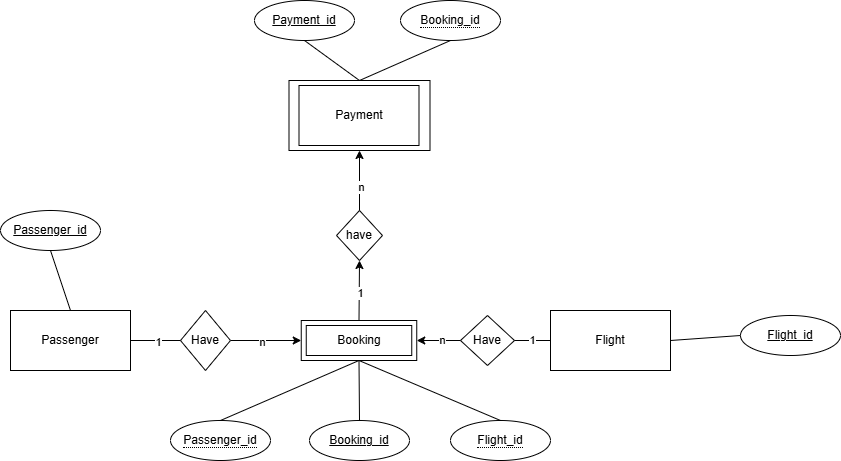

The diagram above was exported from draw.io. Its source (the exported page's mxGraphModel, read from the mxfile embedded in the PNG):
<mxGraphModel dx="1118" dy="1643" grid="1" gridSize="10" guides="1" tooltips="1" connect="1" arrows="1" fold="1" page="1" pageScale="1" pageWidth="827" pageHeight="1169" math="0" shadow="0">
  <root>
    <mxCell id="0" />
    <mxCell id="1" parent="0" />
    <mxCell id="Apu4oXy29eJ_MwneJdF5-1" value="Passenger" style="rounded=0;whiteSpace=wrap;html=1;" vertex="1" parent="1">
      <mxGeometry x="70" y="130" width="120" height="60" as="geometry" />
    </mxCell>
    <mxCell id="Apu4oXy29eJ_MwneJdF5-3" value="Flight" style="rounded=0;whiteSpace=wrap;html=1;" vertex="1" parent="1">
      <mxGeometry x="610" y="130" width="120" height="60" as="geometry" />
    </mxCell>
    <mxCell id="Apu4oXy29eJ_MwneJdF5-7" value="" style="endArrow=classic;html=1;rounded=0;entryX=0;entryY=0.5;entryDx=0;entryDy=0;exitX=1;exitY=0.5;exitDx=0;exitDy=0;" edge="1" parent="1" source="Apu4oXy29eJ_MwneJdF5-8" target="Apu4oXy29eJ_MwneJdF5-32">
      <mxGeometry width="50" height="50" relative="1" as="geometry">
        <mxPoint x="300" y="160" as="sourcePoint" />
        <mxPoint x="354" y="160" as="targetPoint" />
      </mxGeometry>
    </mxCell>
    <mxCell id="Apu4oXy29eJ_MwneJdF5-11" value="n" style="edgeLabel;html=1;align=center;verticalAlign=middle;resizable=0;points=[];" vertex="1" connectable="0" parent="Apu4oXy29eJ_MwneJdF5-7">
      <mxGeometry x="-0.125" y="-1" relative="1" as="geometry">
        <mxPoint as="offset" />
      </mxGeometry>
    </mxCell>
    <mxCell id="Apu4oXy29eJ_MwneJdF5-8" value="Have" style="rhombus;whiteSpace=wrap;html=1;" vertex="1" parent="1">
      <mxGeometry x="240" y="130" width="50" height="60" as="geometry" />
    </mxCell>
    <mxCell id="Apu4oXy29eJ_MwneJdF5-9" value="" style="endArrow=none;html=1;rounded=0;exitX=1;exitY=0.5;exitDx=0;exitDy=0;entryX=0;entryY=0.5;entryDx=0;entryDy=0;" edge="1" parent="1" source="Apu4oXy29eJ_MwneJdF5-1" target="Apu4oXy29eJ_MwneJdF5-8">
      <mxGeometry width="50" height="50" relative="1" as="geometry">
        <mxPoint x="390" y="270" as="sourcePoint" />
        <mxPoint x="440" y="220" as="targetPoint" />
      </mxGeometry>
    </mxCell>
    <mxCell id="Apu4oXy29eJ_MwneJdF5-10" value="1" style="edgeLabel;html=1;align=center;verticalAlign=middle;resizable=0;points=[];" vertex="1" connectable="0" parent="Apu4oXy29eJ_MwneJdF5-9">
      <mxGeometry x="0.08" y="-1" relative="1" as="geometry">
        <mxPoint as="offset" />
      </mxGeometry>
    </mxCell>
    <mxCell id="Apu4oXy29eJ_MwneJdF5-16" value="" style="endArrow=classic;html=1;rounded=0;exitX=0;exitY=0.5;exitDx=0;exitDy=0;" edge="1" parent="1" source="Apu4oXy29eJ_MwneJdF5-18" target="Apu4oXy29eJ_MwneJdF5-32">
      <mxGeometry width="50" height="50" relative="1" as="geometry">
        <mxPoint x="490" y="290" as="sourcePoint" />
        <mxPoint x="484" y="160" as="targetPoint" />
      </mxGeometry>
    </mxCell>
    <mxCell id="Apu4oXy29eJ_MwneJdF5-17" value="n" style="edgeLabel;html=1;align=center;verticalAlign=middle;resizable=0;points=[];" vertex="1" connectable="0" parent="Apu4oXy29eJ_MwneJdF5-16">
      <mxGeometry x="-0.125" y="-1" relative="1" as="geometry">
        <mxPoint as="offset" />
      </mxGeometry>
    </mxCell>
    <mxCell id="Apu4oXy29eJ_MwneJdF5-18" value="Have" style="rhombus;whiteSpace=wrap;html=1;" vertex="1" parent="1">
      <mxGeometry x="520" y="135" width="54" height="50" as="geometry" />
    </mxCell>
    <mxCell id="Apu4oXy29eJ_MwneJdF5-19" value="" style="endArrow=none;html=1;rounded=0;exitX=0;exitY=0.5;exitDx=0;exitDy=0;entryX=1;entryY=0.5;entryDx=0;entryDy=0;" edge="1" parent="1" target="Apu4oXy29eJ_MwneJdF5-18" source="Apu4oXy29eJ_MwneJdF5-3">
      <mxGeometry width="50" height="50" relative="1" as="geometry">
        <mxPoint x="626" y="170" as="sourcePoint" />
        <mxPoint x="630" y="270" as="targetPoint" />
      </mxGeometry>
    </mxCell>
    <mxCell id="Apu4oXy29eJ_MwneJdF5-20" value="1" style="edgeLabel;html=1;align=center;verticalAlign=middle;resizable=0;points=[];" vertex="1" connectable="0" parent="Apu4oXy29eJ_MwneJdF5-19">
      <mxGeometry x="0.08" y="-1" relative="1" as="geometry">
        <mxPoint as="offset" />
      </mxGeometry>
    </mxCell>
    <mxCell id="Apu4oXy29eJ_MwneJdF5-21" value="" style="endArrow=classic;html=1;rounded=0;exitX=0.5;exitY=0;exitDx=0;exitDy=0;entryX=0.5;entryY=1;entryDx=0;entryDy=0;" edge="1" parent="1" source="Apu4oXy29eJ_MwneJdF5-32" target="Apu4oXy29eJ_MwneJdF5-22">
      <mxGeometry width="50" height="50" relative="1" as="geometry">
        <mxPoint x="419" y="125" as="sourcePoint" />
        <mxPoint x="419" y="80" as="targetPoint" />
      </mxGeometry>
    </mxCell>
    <mxCell id="Apu4oXy29eJ_MwneJdF5-28" value="1" style="edgeLabel;html=1;align=center;verticalAlign=middle;resizable=0;points=[];" vertex="1" connectable="0" parent="Apu4oXy29eJ_MwneJdF5-21">
      <mxGeometry x="-0.0667" y="-1" relative="1" as="geometry">
        <mxPoint as="offset" />
      </mxGeometry>
    </mxCell>
    <mxCell id="Apu4oXy29eJ_MwneJdF5-22" value="have" style="rhombus;whiteSpace=wrap;html=1;" vertex="1" parent="1">
      <mxGeometry x="396" y="30" width="46" height="50" as="geometry" />
    </mxCell>
    <mxCell id="Apu4oXy29eJ_MwneJdF5-24" value="" style="rounded=0;whiteSpace=wrap;html=1;" vertex="1" parent="1">
      <mxGeometry x="348.5" y="-100" width="141" height="70" as="geometry" />
    </mxCell>
    <mxCell id="Apu4oXy29eJ_MwneJdF5-25" value="Payment" style="rounded=0;whiteSpace=wrap;html=1;" vertex="1" parent="1">
      <mxGeometry x="358.5" y="-95" width="120" height="60" as="geometry" />
    </mxCell>
    <mxCell id="Apu4oXy29eJ_MwneJdF5-26" value="" style="endArrow=classic;html=1;rounded=0;exitX=0.5;exitY=0;exitDx=0;exitDy=0;entryX=0.5;entryY=1;entryDx=0;entryDy=0;" edge="1" parent="1" source="Apu4oXy29eJ_MwneJdF5-22" target="Apu4oXy29eJ_MwneJdF5-24">
      <mxGeometry width="50" height="50" relative="1" as="geometry">
        <mxPoint x="510" y="70" as="sourcePoint" />
        <mxPoint x="560" y="20" as="targetPoint" />
      </mxGeometry>
    </mxCell>
    <mxCell id="Apu4oXy29eJ_MwneJdF5-27" value="n" style="edgeLabel;html=1;align=center;verticalAlign=middle;resizable=0;points=[];" vertex="1" connectable="0" parent="Apu4oXy29eJ_MwneJdF5-26">
      <mxGeometry x="-0.2" y="-1" relative="1" as="geometry">
        <mxPoint as="offset" />
      </mxGeometry>
    </mxCell>
    <mxCell id="Apu4oXy29eJ_MwneJdF5-32" value="Booking" style="shape=ext;margin=3;double=1;whiteSpace=wrap;html=1;align=center;" vertex="1" parent="1">
      <mxGeometry x="360.75" y="140" width="115.5" height="40" as="geometry" />
    </mxCell>
    <mxCell id="Apu4oXy29eJ_MwneJdF5-34" value="Passenger_id" style="ellipse;whiteSpace=wrap;html=1;align=center;fontStyle=4;" vertex="1" parent="1">
      <mxGeometry x="60" y="30" width="100" height="40" as="geometry" />
    </mxCell>
    <mxCell id="Apu4oXy29eJ_MwneJdF5-35" value="" style="endArrow=none;html=1;rounded=0;exitX=0.5;exitY=1;exitDx=0;exitDy=0;entryX=0.5;entryY=0;entryDx=0;entryDy=0;" edge="1" parent="1" source="Apu4oXy29eJ_MwneJdF5-34" target="Apu4oXy29eJ_MwneJdF5-1">
      <mxGeometry relative="1" as="geometry">
        <mxPoint x="140" y="90" as="sourcePoint" />
        <mxPoint x="300" y="90" as="targetPoint" />
      </mxGeometry>
    </mxCell>
    <mxCell id="Apu4oXy29eJ_MwneJdF5-37" value="Flight_id" style="ellipse;whiteSpace=wrap;html=1;align=center;fontStyle=4;" vertex="1" parent="1">
      <mxGeometry x="800" y="135" width="100" height="40" as="geometry" />
    </mxCell>
    <mxCell id="Apu4oXy29eJ_MwneJdF5-38" value="" style="endArrow=none;html=1;rounded=0;exitX=1;exitY=0.5;exitDx=0;exitDy=0;entryX=0;entryY=0.5;entryDx=0;entryDy=0;" edge="1" parent="1" source="Apu4oXy29eJ_MwneJdF5-3" target="Apu4oXy29eJ_MwneJdF5-37">
      <mxGeometry relative="1" as="geometry">
        <mxPoint x="550" y="50" as="sourcePoint" />
        <mxPoint x="710" y="50" as="targetPoint" />
      </mxGeometry>
    </mxCell>
    <mxCell id="Apu4oXy29eJ_MwneJdF5-39" value="Booking_id" style="ellipse;whiteSpace=wrap;html=1;align=center;fontStyle=4;" vertex="1" parent="1">
      <mxGeometry x="369" y="240" width="100" height="40" as="geometry" />
    </mxCell>
    <mxCell id="Apu4oXy29eJ_MwneJdF5-40" value="" style="endArrow=none;html=1;rounded=0;entryX=0.5;entryY=1;entryDx=0;entryDy=0;exitX=0.5;exitY=0;exitDx=0;exitDy=0;" edge="1" parent="1" source="Apu4oXy29eJ_MwneJdF5-39" target="Apu4oXy29eJ_MwneJdF5-32">
      <mxGeometry relative="1" as="geometry">
        <mxPoint x="330" y="250" as="sourcePoint" />
        <mxPoint x="490" y="250" as="targetPoint" />
      </mxGeometry>
    </mxCell>
    <mxCell id="Apu4oXy29eJ_MwneJdF5-41" value="" style="endArrow=none;html=1;rounded=0;entryX=0.5;entryY=1;entryDx=0;entryDy=0;exitX=0.5;exitY=0;exitDx=0;exitDy=0;" edge="1" parent="1" source="Apu4oXy29eJ_MwneJdF5-45" target="Apu4oXy29eJ_MwneJdF5-32">
      <mxGeometry relative="1" as="geometry">
        <mxPoint x="290" y="240" as="sourcePoint" />
        <mxPoint x="330" y="250" as="targetPoint" />
      </mxGeometry>
    </mxCell>
    <mxCell id="Apu4oXy29eJ_MwneJdF5-43" value="" style="endArrow=none;html=1;rounded=0;exitX=0.5;exitY=1;exitDx=0;exitDy=0;entryX=0.5;entryY=0;entryDx=0;entryDy=0;" edge="1" parent="1" source="Apu4oXy29eJ_MwneJdF5-32" target="Apu4oXy29eJ_MwneJdF5-46">
      <mxGeometry relative="1" as="geometry">
        <mxPoint x="420" y="340" as="sourcePoint" />
        <mxPoint x="550" y="240" as="targetPoint" />
      </mxGeometry>
    </mxCell>
    <mxCell id="Apu4oXy29eJ_MwneJdF5-45" value="&lt;span style=&quot;border-bottom: 1px dotted&quot;&gt;Passenger_id&lt;/span&gt;" style="ellipse;whiteSpace=wrap;html=1;align=center;" vertex="1" parent="1">
      <mxGeometry x="230" y="240" width="100" height="40" as="geometry" />
    </mxCell>
    <mxCell id="Apu4oXy29eJ_MwneJdF5-46" value="&lt;span style=&quot;border-bottom: 1px dotted&quot;&gt;Flight_id&lt;/span&gt;" style="ellipse;whiteSpace=wrap;html=1;align=center;" vertex="1" parent="1">
      <mxGeometry x="510" y="240" width="100" height="40" as="geometry" />
    </mxCell>
    <mxCell id="Apu4oXy29eJ_MwneJdF5-47" value="Payment_id" style="ellipse;whiteSpace=wrap;html=1;align=center;fontStyle=4;" vertex="1" parent="1">
      <mxGeometry x="314" y="-180" width="100" height="40" as="geometry" />
    </mxCell>
    <mxCell id="Apu4oXy29eJ_MwneJdF5-48" value="" style="endArrow=none;html=1;rounded=0;entryX=0.5;entryY=0;entryDx=0;entryDy=0;exitX=0.5;exitY=1;exitDx=0;exitDy=0;" edge="1" parent="1" source="Apu4oXy29eJ_MwneJdF5-47" target="Apu4oXy29eJ_MwneJdF5-24">
      <mxGeometry relative="1" as="geometry">
        <mxPoint x="330" y="-150" as="sourcePoint" />
        <mxPoint x="490" y="-150" as="targetPoint" />
      </mxGeometry>
    </mxCell>
    <mxCell id="Apu4oXy29eJ_MwneJdF5-49" value="" style="endArrow=none;html=1;rounded=0;exitX=0.5;exitY=0;exitDx=0;exitDy=0;entryX=0.5;entryY=1;entryDx=0;entryDy=0;" edge="1" parent="1" source="Apu4oXy29eJ_MwneJdF5-24" target="Apu4oXy29eJ_MwneJdF5-51">
      <mxGeometry relative="1" as="geometry">
        <mxPoint x="470" y="-120" as="sourcePoint" />
        <mxPoint x="520" y="-140" as="targetPoint" />
      </mxGeometry>
    </mxCell>
    <mxCell id="Apu4oXy29eJ_MwneJdF5-51" value="&lt;span style=&quot;border-bottom: 1px dotted&quot;&gt;Booking_id&lt;/span&gt;" style="ellipse;whiteSpace=wrap;html=1;align=center;" vertex="1" parent="1">
      <mxGeometry x="460" y="-180" width="100" height="40" as="geometry" />
    </mxCell>
  </root>
</mxGraphModel>